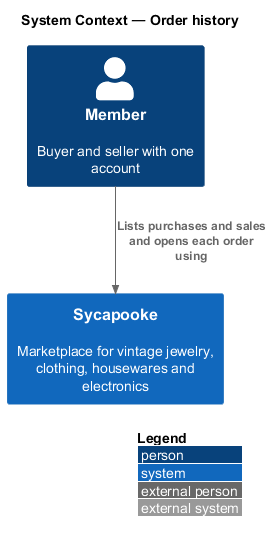

The diagram above was rendered by PlantUML. Its source (embedded in the PNG):
@startuml
!include <C4/C4_Context>
LAYOUT_WITH_LEGEND()
title System Context — Order history

Person(member, "Member", "Buyer and seller with one account")
System(sycapooke, "Sycapooke", "Marketplace for vintage jewelry, clothing, housewares and electronics")
Rel(member, sycapooke, "Lists purchases and sales and opens each order using")
@enduml